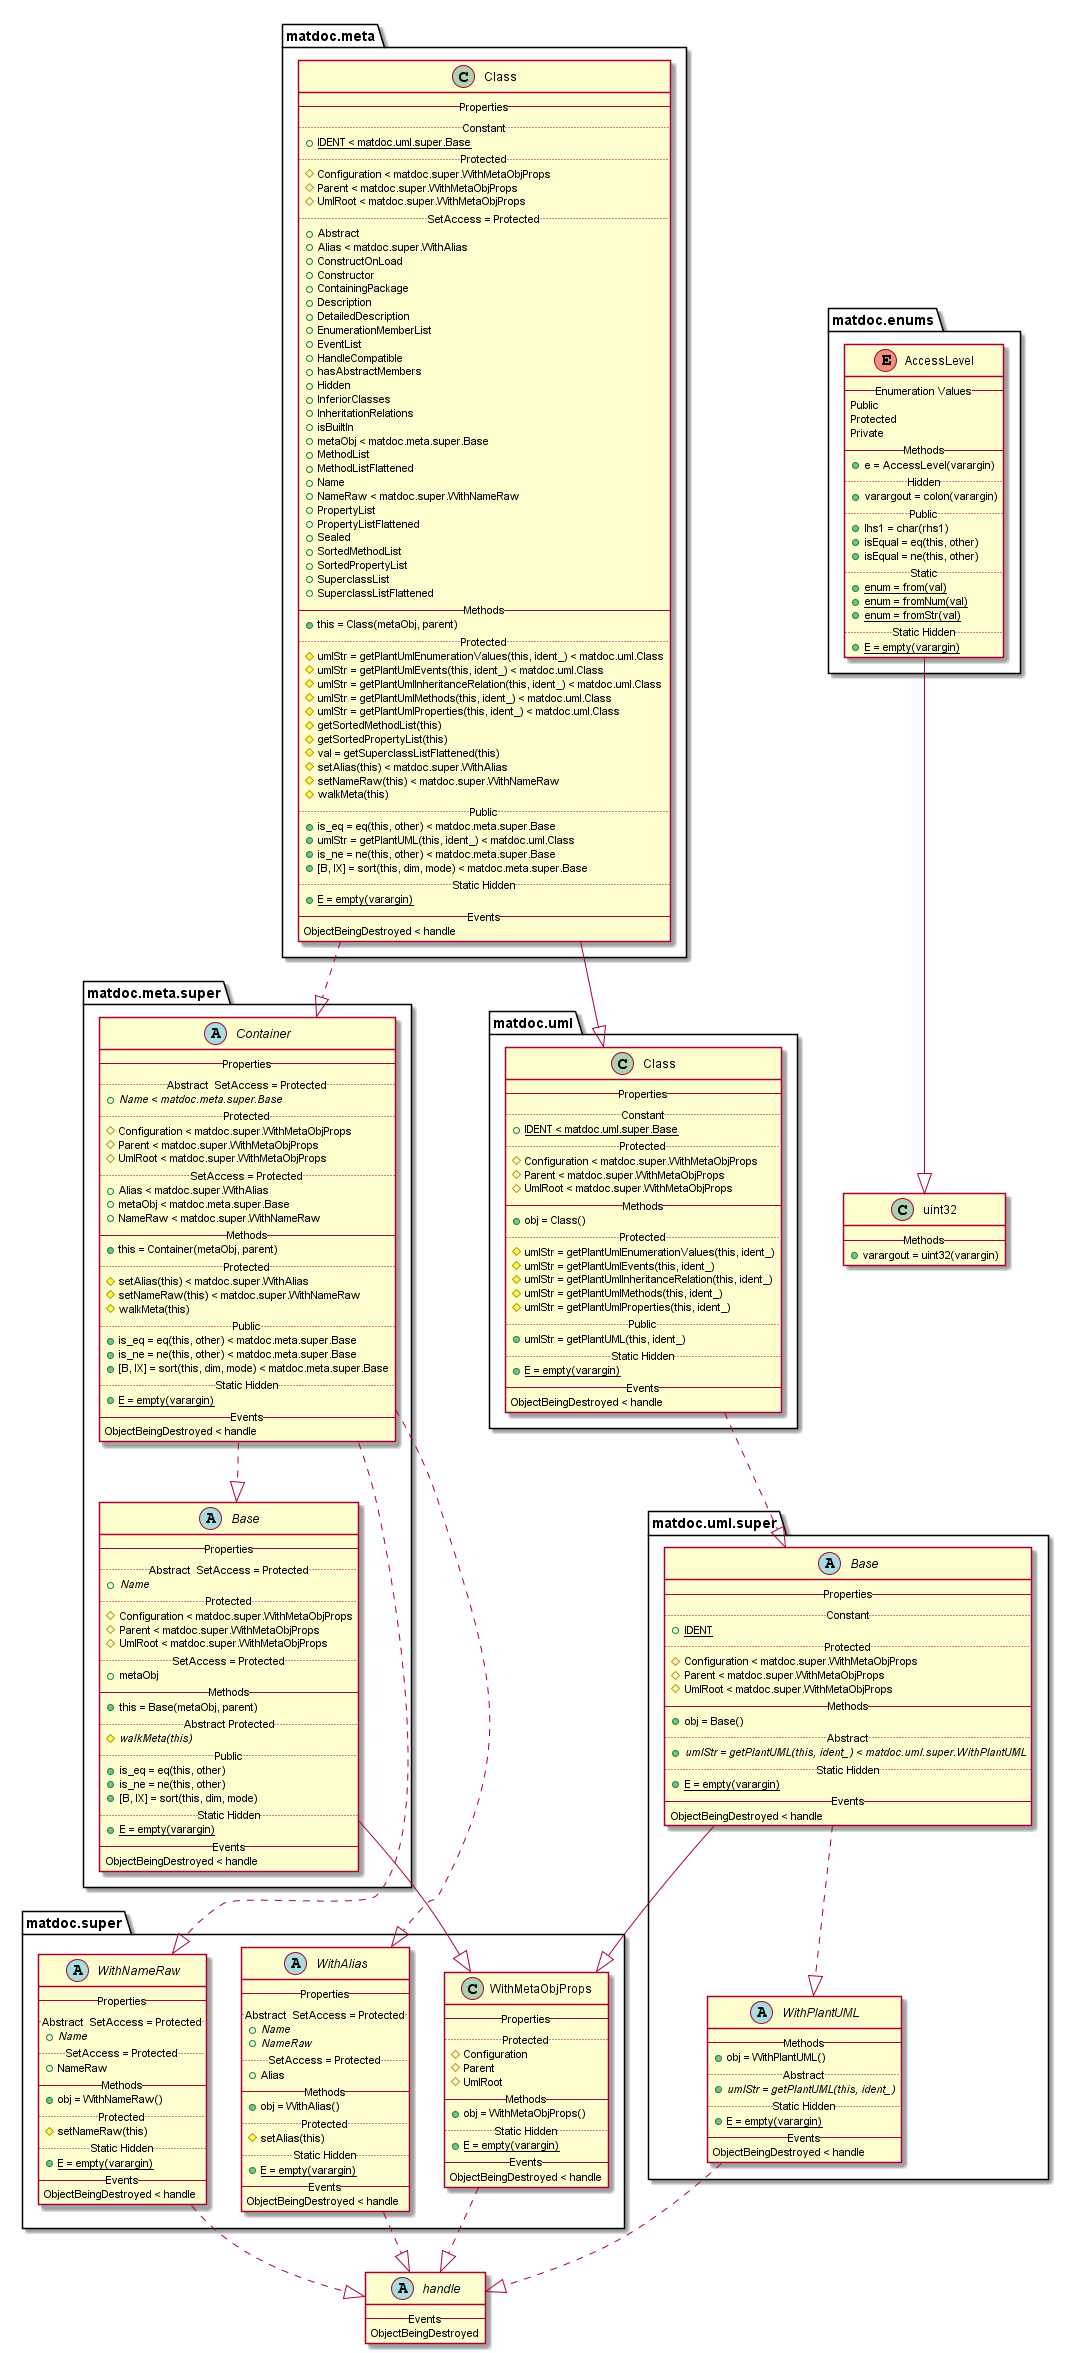

The diagram above was rendered by PlantUML. Its source (embedded in the PNG):
@startuml

abstract class handle {
   -- Events --
   ObjectBeingDestroyed
}


enum matdoc.enums.AccessLevel {
   -- Enumeration Values --
   Public
   Protected
   Private
   -- Methods --
   {method} + e = AccessLevel(varargin)
   .. Hidden ..
   {method} + varargout = colon(varargin)
   .. Public ..
   {method} + lhs1 = char(rhs1)
   {method} + isEqual = eq(this, other)
   {method} + isEqual = ne(this, other)
   .. Static ..
   {method} {static} + enum = from(val)
   {method} {static} + enum = fromNum(val)
   {method} {static} + enum = fromStr(val)
   .. Static Hidden ..
   {method} {static} + E = empty(varargin)
}

matdoc.enums.AccessLevel --|> uint32

class matdoc.meta.Class {
   -- Properties --
   .. Constant ..
   {field} {static} + IDENT < matdoc.uml.super.Base
   .. Protected ..
   {field} # Configuration < matdoc.super.WithMetaObjProps
   {field} # Parent < matdoc.super.WithMetaObjProps
   {field} # UmlRoot < matdoc.super.WithMetaObjProps
   .. SetAccess = Protected ..
   {field} + Abstract
   {field} + Alias < matdoc.super.WithAlias
   {field} + ConstructOnLoad
   {field} + Constructor
   {field} + ContainingPackage
   {field} + Description
   {field} + DetailedDescription
   {field} + EnumerationMemberList
   {field} + EventList
   {field} + HandleCompatible
   {field} + hasAbstractMembers
   {field} + Hidden
   {field} + InferiorClasses
   {field} + InheritationRelations
   {field} + isBuiltIn
   {field} + metaObj < matdoc.meta.super.Base
   {field} + MethodList
   {field} + MethodListFlattened
   {field} + Name
   {field} + NameRaw < matdoc.super.WithNameRaw
   {field} + PropertyList
   {field} + PropertyListFlattened
   {field} + Sealed
   {field} + SortedMethodList
   {field} + SortedPropertyList
   {field} + SuperclassList
   {field} + SuperclassListFlattened
   -- Methods --
   {method} + this = Class(metaObj, parent)
   .. Protected ..
   {method} # umlStr = getPlantUmlEnumerationValues(this, ident_) < matdoc.uml.Class
   {method} # umlStr = getPlantUmlEvents(this, ident_) < matdoc.uml.Class
   {method} # umlStr = getPlantUmlInheritanceRelation(this, ident_) < matdoc.uml.Class
   {method} # umlStr = getPlantUmlMethods(this, ident_) < matdoc.uml.Class
   {method} # umlStr = getPlantUmlProperties(this, ident_) < matdoc.uml.Class
   {method} # getSortedMethodList(this)
   {method} # getSortedPropertyList(this)
   {method} # val = getSuperclassListFlattened(this)
   {method} # setAlias(this) < matdoc.super.WithAlias
   {method} # setNameRaw(this) < matdoc.super.WithNameRaw
   {method} # walkMeta(this)
   .. Public ..
   {method} + is_eq = eq(this, other) < matdoc.meta.super.Base
   {method} + umlStr = getPlantUML(this, ident_) < matdoc.uml.Class
   {method} + is_ne = ne(this, other) < matdoc.meta.super.Base
   {method} + [B, IX] = sort(this, dim, mode) < matdoc.meta.super.Base
   .. Static Hidden ..
   {method} {static} + E = empty(varargin)
   -- Events --
   ObjectBeingDestroyed < handle
}

matdoc.meta.Class ..|> matdoc.meta.super.Container
matdoc.meta.Class --|> matdoc.uml.Class

abstract class matdoc.meta.super.Base {
   -- Properties --
   .. Abstract  SetAccess = Protected ..
   {field} {abstract} + Name
   .. Protected ..
   {field} # Configuration < matdoc.super.WithMetaObjProps
   {field} # Parent < matdoc.super.WithMetaObjProps
   {field} # UmlRoot < matdoc.super.WithMetaObjProps
   .. SetAccess = Protected ..
   {field} + metaObj
   -- Methods --
   {method} + this = Base(metaObj, parent)
   .. Abstract Protected ..
   {method} {abstract} # walkMeta(this)
   .. Public ..
   {method} + is_eq = eq(this, other)
   {method} + is_ne = ne(this, other)
   {method} + [B, IX] = sort(this, dim, mode)
   .. Static Hidden ..
   {method} {static} + E = empty(varargin)
   -- Events --
   ObjectBeingDestroyed < handle
}

matdoc.meta.super.Base --|> matdoc.super.WithMetaObjProps

abstract class matdoc.meta.super.Container {
   -- Properties --
   .. Abstract  SetAccess = Protected ..
   {field} {abstract} + Name < matdoc.meta.super.Base
   .. Protected ..
   {field} # Configuration < matdoc.super.WithMetaObjProps
   {field} # Parent < matdoc.super.WithMetaObjProps
   {field} # UmlRoot < matdoc.super.WithMetaObjProps
   .. SetAccess = Protected ..
   {field} + Alias < matdoc.super.WithAlias
   {field} + metaObj < matdoc.meta.super.Base
   {field} + NameRaw < matdoc.super.WithNameRaw
   -- Methods --
   {method} + this = Container(metaObj, parent)
   .. Protected ..
   {method} # setAlias(this) < matdoc.super.WithAlias
   {method} # setNameRaw(this) < matdoc.super.WithNameRaw
   {method} # walkMeta(this)
   .. Public ..
   {method} + is_eq = eq(this, other) < matdoc.meta.super.Base
   {method} + is_ne = ne(this, other) < matdoc.meta.super.Base
   {method} + [B, IX] = sort(this, dim, mode) < matdoc.meta.super.Base
   .. Static Hidden ..
   {method} {static} + E = empty(varargin)
   -- Events --
   ObjectBeingDestroyed < handle
}

matdoc.meta.super.Container ..|> matdoc.meta.super.Base
matdoc.meta.super.Container ..|> matdoc.super.WithNameRaw
matdoc.meta.super.Container ..|> matdoc.super.WithAlias

abstract class matdoc.super.WithAlias {
   -- Properties --
   .. Abstract  SetAccess = Protected ..
   {field} {abstract} + Name
   {field} {abstract} + NameRaw
   .. SetAccess = Protected ..
   {field} + Alias
   -- Methods --
   {method} + obj = WithAlias()
   .. Protected ..
   {method} # setAlias(this)
   .. Static Hidden ..
   {method} {static} + E = empty(varargin)
   -- Events --
   ObjectBeingDestroyed < handle
}

matdoc.super.WithAlias ..|> handle

class matdoc.super.WithMetaObjProps {
   -- Properties --
   .. Protected ..
   {field} # Configuration
   {field} # Parent
   {field} # UmlRoot
   -- Methods --
   {method} + obj = WithMetaObjProps()
   .. Static Hidden ..
   {method} {static} + E = empty(varargin)
   -- Events --
   ObjectBeingDestroyed < handle
}

matdoc.super.WithMetaObjProps ..|> handle

abstract class matdoc.super.WithNameRaw {
   -- Properties --
   .. Abstract  SetAccess = Protected ..
   {field} {abstract} + Name
   .. SetAccess = Protected ..
   {field} + NameRaw
   -- Methods --
   {method} + obj = WithNameRaw()
   .. Protected ..
   {method} # setNameRaw(this)
   .. Static Hidden ..
   {method} {static} + E = empty(varargin)
   -- Events --
   ObjectBeingDestroyed < handle
}

matdoc.super.WithNameRaw ..|> handle

class matdoc.uml.Class {
   -- Properties --
   .. Constant ..
   {field} {static} + IDENT < matdoc.uml.super.Base
   .. Protected ..
   {field} # Configuration < matdoc.super.WithMetaObjProps
   {field} # Parent < matdoc.super.WithMetaObjProps
   {field} # UmlRoot < matdoc.super.WithMetaObjProps
   -- Methods --
   {method} + obj = Class()
   .. Protected ..
   {method} # umlStr = getPlantUmlEnumerationValues(this, ident_)
   {method} # umlStr = getPlantUmlEvents(this, ident_)
   {method} # umlStr = getPlantUmlInheritanceRelation(this, ident_)
   {method} # umlStr = getPlantUmlMethods(this, ident_)
   {method} # umlStr = getPlantUmlProperties(this, ident_)
   .. Public ..
   {method} + umlStr = getPlantUML(this, ident_)
   .. Static Hidden ..
   {method} {static} + E = empty(varargin)
   -- Events --
   ObjectBeingDestroyed < handle
}

matdoc.uml.Class ..|> matdoc.uml.super.Base

abstract class matdoc.uml.super.Base {
   -- Properties --
   .. Constant ..
   {field} {static} + IDENT
   .. Protected ..
   {field} # Configuration < matdoc.super.WithMetaObjProps
   {field} # Parent < matdoc.super.WithMetaObjProps
   {field} # UmlRoot < matdoc.super.WithMetaObjProps
   -- Methods --
   {method} + obj = Base()
   .. Abstract ..
   {method} {abstract} + umlStr = getPlantUML(this, ident_) < matdoc.uml.super.WithPlantUML
   .. Static Hidden ..
   {method} {static} + E = empty(varargin)
   -- Events --
   ObjectBeingDestroyed < handle
}

matdoc.uml.super.Base --|> matdoc.super.WithMetaObjProps
matdoc.uml.super.Base ..|> matdoc.uml.super.WithPlantUML

abstract class matdoc.uml.super.WithPlantUML {
   -- Methods --
   {method} + obj = WithPlantUML()
   .. Abstract ..
   {method} {abstract} + umlStr = getPlantUML(this, ident_)
   .. Static Hidden ..
   {method} {static} + E = empty(varargin)
   -- Events --
   ObjectBeingDestroyed < handle
}

matdoc.uml.super.WithPlantUML ..|> handle

class uint32 {
   -- Methods --
   {method} + varargout = uint32(varargin)
}


@enduml